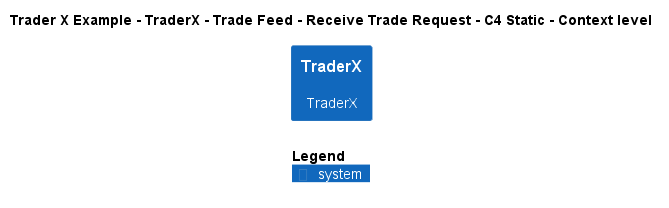

The diagram above was rendered by PlantUML. Its source (embedded in the PNG):
@startuml
!include ..\..\..\..\..\..\..\.c4s\C4_Context.puml

AddElementTag("c4interflow:lifecycle:new", $bgColor=green, $fontColor=#ffffff, $borderColor=green, $shadowing="False")
AddElementTag("c4interflow:lifecycle:changed", $bgColor=orange, $fontColor=#ffffff, $borderColor=orange, $shadowing="False")
AddElementTag("c4interflow:lifecycle:removed", $bgColor=red, $fontColor=#ffffff, $borderColor=red, $shadowing="False")

AddRelTag("c4interflow:lifecycle:new", $textColor=green, $lineColor=green)
AddRelTag("c4interflow:lifecycle:changed", $textColor=orange, $lineColor=orange)
AddRelTag("c4interflow:lifecycle:removed", $textColor=red, $lineColor=red)

SHOW_PERSON_PORTRAIT()
LAYOUT_TOP_DOWN()

skinparam linetype polyline

title Trader X Example - TraderX - Trade Feed - Receive Trade Request - C4 Static - Context level

System(TraderXExample.SoftwareSystems.TraderX, "TraderX", "TraderX")



SHOW_LEGEND()
@enduml